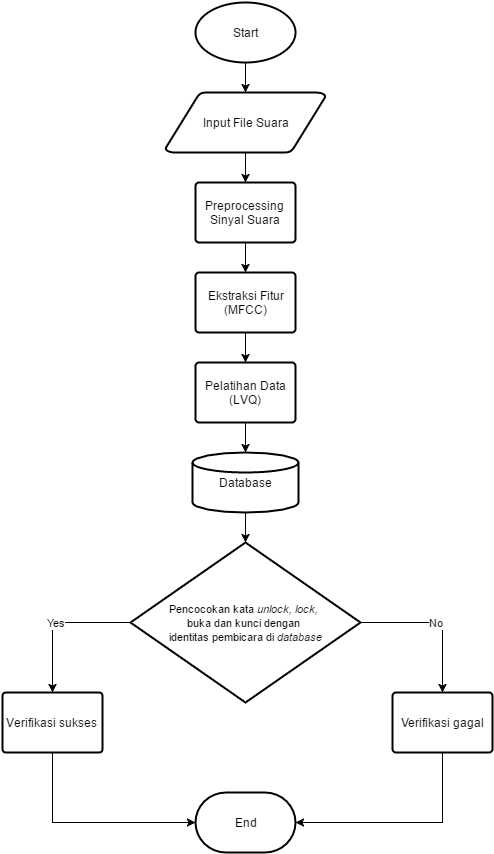

The diagram above was exported from draw.io. Its source (the exported page's mxGraphModel, read from the mxfile embedded in the PNG):
<mxGraphModel dx="880" dy="502" grid="1" gridSize="10" guides="1" tooltips="1" connect="1" arrows="1" fold="1" page="1" pageScale="1" pageWidth="826" pageHeight="1169" background="#ffffff" math="0">
  <root>
    <mxCell id="0" />
    <mxCell id="1" parent="0" />
    <mxCell id="3172eac336a94cf7-1" style="edgeStyle=orthogonalEdgeStyle;rounded=0;html=1;entryX=0.5;entryY=0;entryPerimeter=0;jettySize=auto;orthogonalLoop=1;" edge="1" parent="1" source="3172eac336a94cf7-2" target="3172eac336a94cf7-4">
      <mxGeometry x="413" y="100" as="geometry" />
    </mxCell>
    <mxCell id="3172eac336a94cf7-2" value="Start" style="strokeWidth=2;html=1;shape=mxgraph.flowchart.start_1;whiteSpace=wrap;" vertex="1" parent="1">
      <mxGeometry x="363" y="40" width="100" height="60" as="geometry" />
    </mxCell>
    <mxCell id="3172eac336a94cf7-3" style="edgeStyle=orthogonalEdgeStyle;rounded=0;html=1;entryX=0.5;entryY=0;entryPerimeter=0;jettySize=auto;orthogonalLoop=1;" edge="1" parent="1" source="3172eac336a94cf7-4" target="3172eac336a94cf7-6">
      <mxGeometry x="413" y="190" as="geometry" />
    </mxCell>
    <mxCell id="3172eac336a94cf7-4" value="Input File Suara" style="strokeWidth=2;html=1;shape=mxgraph.flowchart.data;whiteSpace=wrap;" vertex="1" parent="1">
      <mxGeometry x="333" y="130" width="160" height="60" as="geometry" />
    </mxCell>
    <mxCell id="3172eac336a94cf7-5" style="edgeStyle=orthogonalEdgeStyle;rounded=0;html=1;entryX=0.5;entryY=0;entryPerimeter=0;jettySize=auto;orthogonalLoop=1;" edge="1" parent="1" source="3172eac336a94cf7-6" target="3172eac336a94cf7-8">
      <mxGeometry x="413" y="280" as="geometry" />
    </mxCell>
    <mxCell id="3172eac336a94cf7-6" value="Preprocessing Sinyal Suara" style="strokeWidth=2;html=1;shape=mxgraph.flowchart.process;whiteSpace=wrap;" vertex="1" parent="1">
      <mxGeometry x="363" y="220" width="100" height="60" as="geometry" />
    </mxCell>
    <mxCell id="3172eac336a94cf7-7" style="edgeStyle=orthogonalEdgeStyle;rounded=0;html=1;entryX=0.5;entryY=0;entryPerimeter=0;jettySize=auto;orthogonalLoop=1;" edge="1" parent="1" source="3172eac336a94cf7-8">
      <mxGeometry x="413" y="370" as="geometry">
        <mxPoint x="413" y="400" as="targetPoint" />
      </mxGeometry>
    </mxCell>
    <mxCell id="3172eac336a94cf7-8" value="Ekstraksi Fitur&lt;div&gt;(MFCC)&lt;/div&gt;" style="strokeWidth=2;html=1;shape=mxgraph.flowchart.process;whiteSpace=wrap;" vertex="1" parent="1">
      <mxGeometry x="363" y="310" width="100" height="60" as="geometry" />
    </mxCell>
    <mxCell id="3172eac336a94cf7-10" value="Pelatihan Data&lt;div&gt;(LVQ)&lt;/div&gt;" style="strokeWidth=2;html=1;shape=mxgraph.flowchart.process;whiteSpace=wrap;" vertex="1" parent="1">
      <mxGeometry x="363" y="400" width="100" height="60" as="geometry" />
    </mxCell>
    <mxCell id="3172eac336a94cf7-13" style="edgeStyle=orthogonalEdgeStyle;rounded=0;html=1;exitX=0.5;exitY=1;exitPerimeter=0;entryX=0.5;entryY=0;entryPerimeter=0;jettySize=auto;orthogonalLoop=1;" edge="1" parent="1" source="3172eac336a94cf7-10">
      <mxGeometry relative="1" as="geometry">
        <mxPoint x="413" y="490" as="targetPoint" />
      </mxGeometry>
    </mxCell>
    <mxCell id="3172eac336a94cf7-14" value="Database" style="strokeWidth=2;html=1;shape=mxgraph.flowchart.database;whiteSpace=wrap;" vertex="1" parent="1">
      <mxGeometry x="360" y="490" width="106" height="60" as="geometry" />
    </mxCell>
    <mxCell id="3172eac336a94cf7-19" style="edgeStyle=orthogonalEdgeStyle;rounded=0;html=1;exitX=0.5;exitY=1;exitPerimeter=0;jettySize=auto;orthogonalLoop=1;" edge="1" parent="1" source="3172eac336a94cf7-14">
      <mxGeometry relative="1" as="geometry">
        <mxPoint x="413" y="580" as="targetPoint" />
      </mxGeometry>
    </mxCell>
    <mxCell id="3172eac336a94cf7-20" value="End" style="strokeWidth=2;html=1;shape=mxgraph.flowchart.terminator;whiteSpace=wrap;" vertex="1" parent="1">
      <mxGeometry x="363" y="830" width="100" height="60" as="geometry" />
    </mxCell>
    <mxCell id="3172eac336a94cf7-22" value="&lt;font style=&quot;font-size: 11px&quot;&gt;Pencocokan kata &lt;i&gt;unlock, lock,&lt;/i&gt;&amp;nbsp;&lt;/font&gt;&lt;div&gt;&lt;font style=&quot;font-size: 11px&quot;&gt;buka dan kunci dengan&amp;nbsp;&lt;/font&gt;&lt;/div&gt;&lt;div&gt;&lt;font style=&quot;font-size: 11px&quot;&gt;identitas pembicara di &lt;i&gt;database&lt;/i&gt;&lt;/font&gt;&lt;/div&gt;" style="strokeWidth=2;html=1;shape=mxgraph.flowchart.decision;whiteSpace=wrap;" vertex="1" parent="1">
      <mxGeometry x="298" y="580" width="230" height="160" as="geometry" />
    </mxCell>
    <mxCell id="3172eac336a94cf7-25" value="Verifikasi sukses" style="strokeWidth=2;html=1;shape=mxgraph.flowchart.process;whiteSpace=wrap;" vertex="1" parent="1">
      <mxGeometry x="170" y="730" width="100" height="60" as="geometry" />
    </mxCell>
    <mxCell id="3172eac336a94cf7-27" value="Yes" style="edgeStyle=orthogonalEdgeStyle;rounded=0;html=1;entryX=0.5;entryY=0;entryPerimeter=0;jettySize=auto;orthogonalLoop=1;" edge="1" parent="1" source="3172eac336a94cf7-22" target="3172eac336a94cf7-25">
      <mxGeometry relative="1" as="geometry" />
    </mxCell>
    <mxCell id="3172eac336a94cf7-28" value="Verifikasi gagal" style="strokeWidth=2;html=1;shape=mxgraph.flowchart.process;whiteSpace=wrap;" vertex="1" parent="1">
      <mxGeometry x="560" y="730" width="100" height="60" as="geometry" />
    </mxCell>
    <mxCell id="3172eac336a94cf7-29" value="No" style="edgeStyle=orthogonalEdgeStyle;rounded=0;html=1;exitX=1;exitY=0.5;exitPerimeter=0;entryX=0.5;entryY=0;entryPerimeter=0;jettySize=auto;orthogonalLoop=1;" edge="1" parent="1" source="3172eac336a94cf7-22" target="3172eac336a94cf7-28">
      <mxGeometry relative="1" as="geometry" />
    </mxCell>
    <mxCell id="3172eac336a94cf7-30" style="rounded=0;html=1;entryX=0;entryY=0.5;entryPerimeter=0;jettySize=auto;orthogonalLoop=1;edgeStyle=orthogonalEdgeStyle;exitX=0.5;exitY=1;exitPerimeter=0;" edge="1" parent="1" source="3172eac336a94cf7-25" target="3172eac336a94cf7-20">
      <mxGeometry relative="1" as="geometry">
        <Array as="points">
          <mxPoint x="220" y="860" />
        </Array>
      </mxGeometry>
    </mxCell>
    <mxCell id="3172eac336a94cf7-31" style="edgeStyle=orthogonalEdgeStyle;rounded=0;html=1;entryX=1;entryY=0.5;entryPerimeter=0;jettySize=auto;orthogonalLoop=1;exitX=0.5;exitY=1;exitPerimeter=0;" edge="1" parent="1" source="3172eac336a94cf7-28" target="3172eac336a94cf7-20">
      <mxGeometry relative="1" as="geometry">
        <Array as="points">
          <mxPoint x="610" y="860" />
        </Array>
      </mxGeometry>
    </mxCell>
  </root>
</mxGraphModel>